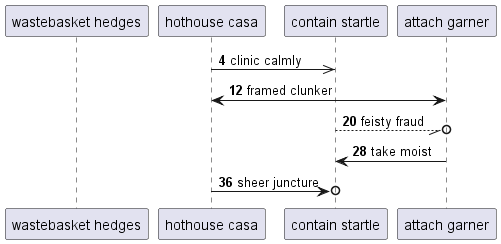

The diagram above was rendered by PlantUML. Its source (embedded in the PNG):
@startuml
participant "wastebasket hedges" as 0
participant "hothouse casa" as 1
participant "contain startle" as 2
participant "attach garner" as 3
autonumber 4 8
1 ->> 2: clinic calmly
1 <-> 3: framed clunker
2 --//o 3: feisty fraud
3 -> 2: take moist
1 ->o 2: sheer juncture
@enduml